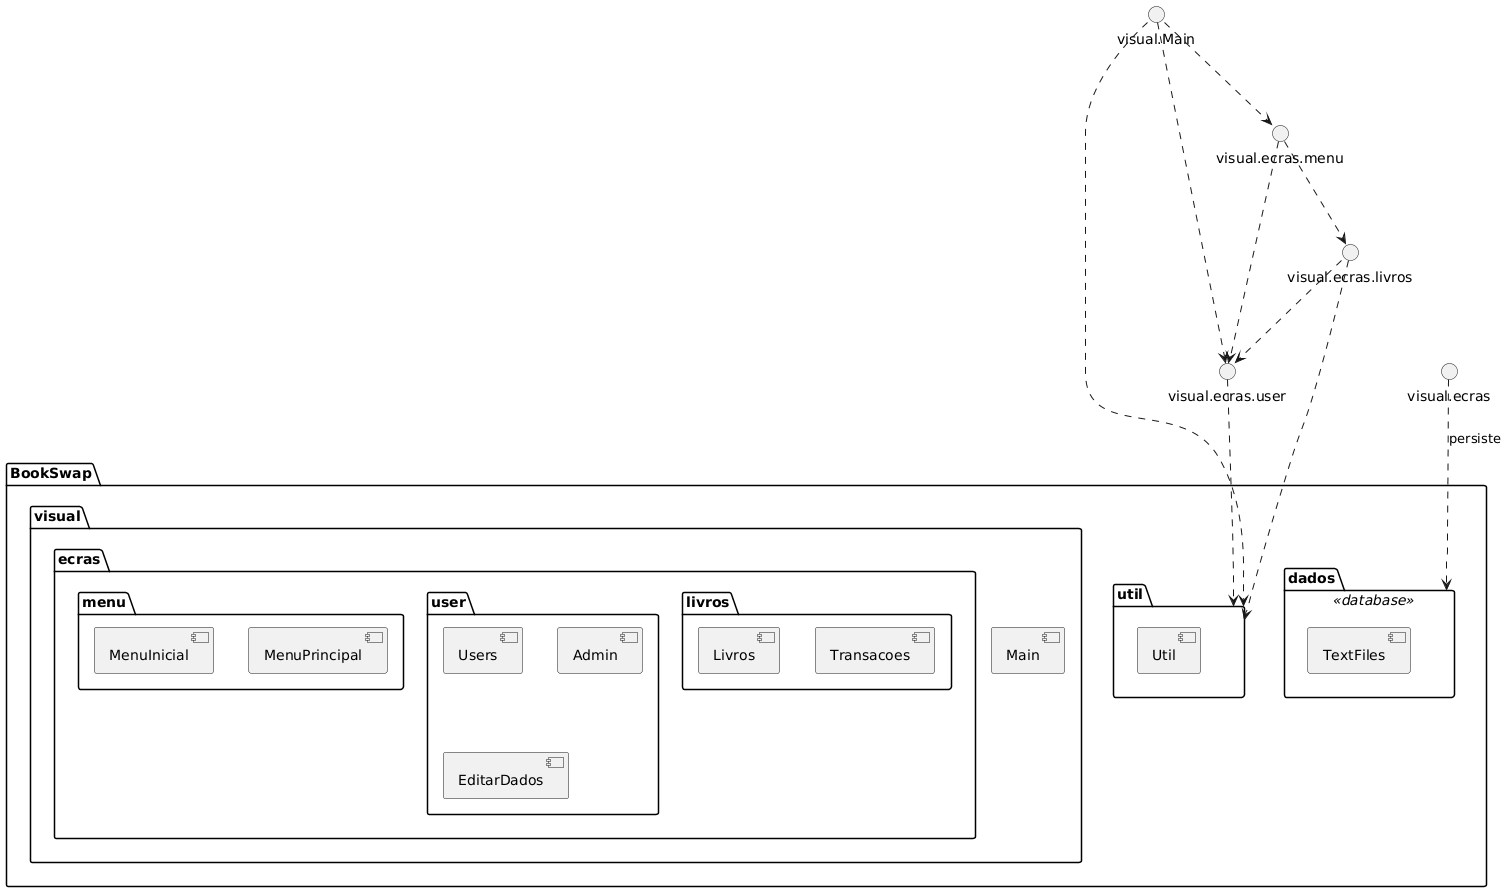

The diagram above was rendered by PlantUML. Its source (embedded in the PNG):
@startuml
package "BookSwap" {

    package "visual" {

        package "ecras" {

            package "menu" {
                [MenuInicial]
                [MenuPrincipal]
            }

            package "user" {
                [Users]
                [Admin]
                [EditarDados]
            }

            package "livros" {
                [Livros]
                [Transacoes]
            }
        }

        [Main]
    }

    package "util" {
        [Util]
    }

    package "dados" <<database>> {
        [TextFiles]
    }
}

' Dependências
visual.Main ..> visual.ecras.menu
visual.Main ..> visual.ecras.user
visual.Main ..> util

visual.ecras.menu ..> visual.ecras.user
visual.ecras.menu ..> visual.ecras.livros

visual.ecras.user ..> util
visual.ecras.livros ..> util
visual.ecras.livros ..> visual.ecras.user

visual.ecras ..> dados : persiste
@enduml